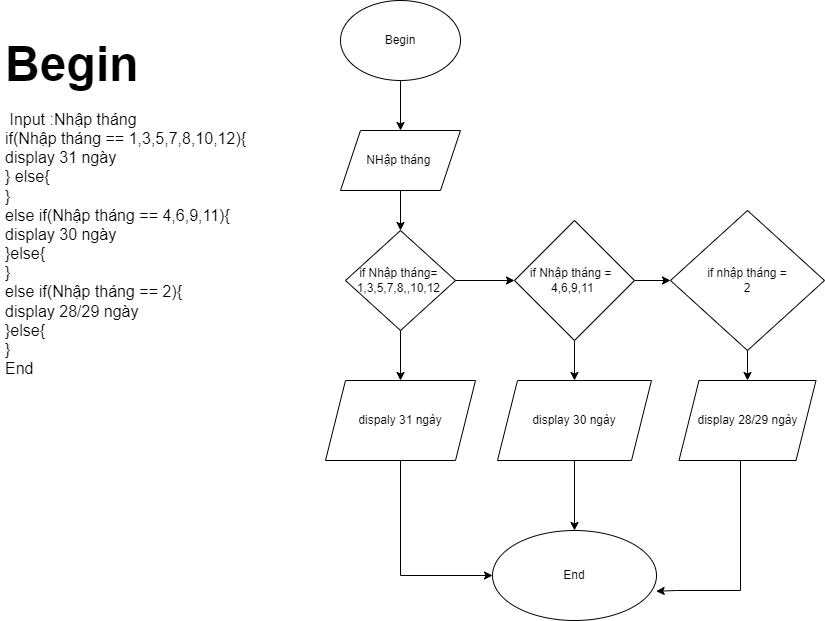

The diagram above was exported from draw.io. Its source (the exported page's mxGraphModel, read from the mxfile embedded in the PNG):
<mxGraphModel dx="2629" dy="702" grid="1" gridSize="10" guides="1" tooltips="1" connect="1" arrows="1" fold="1" page="1" pageScale="1" pageWidth="827" pageHeight="1169" math="0" shadow="0">
  <root>
    <mxCell id="0" />
    <mxCell id="1" parent="0" />
    <mxCell id="Cp7pY1WaHjOGIRFxgHd1-18" value="" style="edgeStyle=orthogonalEdgeStyle;rounded=0;orthogonalLoop=1;jettySize=auto;html=1;" edge="1" parent="1" source="Cp7pY1WaHjOGIRFxgHd1-16" target="Cp7pY1WaHjOGIRFxgHd1-17">
      <mxGeometry relative="1" as="geometry" />
    </mxCell>
    <mxCell id="Cp7pY1WaHjOGIRFxgHd1-16" value="Begin" style="ellipse;whiteSpace=wrap;html=1;" vertex="1" parent="1">
      <mxGeometry x="240" y="100" width="120" height="80" as="geometry" />
    </mxCell>
    <mxCell id="Cp7pY1WaHjOGIRFxgHd1-20" value="" style="edgeStyle=orthogonalEdgeStyle;rounded=0;orthogonalLoop=1;jettySize=auto;html=1;" edge="1" parent="1" source="Cp7pY1WaHjOGIRFxgHd1-17" target="Cp7pY1WaHjOGIRFxgHd1-19">
      <mxGeometry relative="1" as="geometry" />
    </mxCell>
    <mxCell id="Cp7pY1WaHjOGIRFxgHd1-17" value="NHập tháng&amp;nbsp;" style="shape=parallelogram;perimeter=parallelogramPerimeter;whiteSpace=wrap;html=1;fixedSize=1;" vertex="1" parent="1">
      <mxGeometry x="240" y="230" width="120" height="60" as="geometry" />
    </mxCell>
    <mxCell id="Cp7pY1WaHjOGIRFxgHd1-26" value="" style="edgeStyle=orthogonalEdgeStyle;rounded=0;orthogonalLoop=1;jettySize=auto;html=1;" edge="1" parent="1" source="Cp7pY1WaHjOGIRFxgHd1-19" target="Cp7pY1WaHjOGIRFxgHd1-25">
      <mxGeometry relative="1" as="geometry" />
    </mxCell>
    <mxCell id="Cp7pY1WaHjOGIRFxgHd1-35" value="" style="edgeStyle=orthogonalEdgeStyle;rounded=0;orthogonalLoop=1;jettySize=auto;html=1;" edge="1" parent="1" source="Cp7pY1WaHjOGIRFxgHd1-19" target="Cp7pY1WaHjOGIRFxgHd1-34">
      <mxGeometry relative="1" as="geometry" />
    </mxCell>
    <mxCell id="Cp7pY1WaHjOGIRFxgHd1-19" value="if Nhập tháng=&amp;nbsp;&lt;br&gt;1,3,5,7,8,,10,12&amp;nbsp;" style="rhombus;whiteSpace=wrap;html=1;" vertex="1" parent="1">
      <mxGeometry x="245" y="330" width="110" height="100" as="geometry" />
    </mxCell>
    <mxCell id="Cp7pY1WaHjOGIRFxgHd1-30" value="" style="edgeStyle=orthogonalEdgeStyle;rounded=0;orthogonalLoop=1;jettySize=auto;html=1;" edge="1" parent="1" source="Cp7pY1WaHjOGIRFxgHd1-25" target="Cp7pY1WaHjOGIRFxgHd1-29">
      <mxGeometry relative="1" as="geometry" />
    </mxCell>
    <mxCell id="Cp7pY1WaHjOGIRFxgHd1-37" value="" style="edgeStyle=orthogonalEdgeStyle;rounded=0;orthogonalLoop=1;jettySize=auto;html=1;" edge="1" parent="1" source="Cp7pY1WaHjOGIRFxgHd1-25" target="Cp7pY1WaHjOGIRFxgHd1-36">
      <mxGeometry relative="1" as="geometry" />
    </mxCell>
    <mxCell id="Cp7pY1WaHjOGIRFxgHd1-25" value="if Nhập tháng =&amp;nbsp;&amp;nbsp;&lt;br&gt;4,6,9,11&amp;nbsp;" style="rhombus;whiteSpace=wrap;html=1;" vertex="1" parent="1">
      <mxGeometry x="414" y="320" width="120" height="120" as="geometry" />
    </mxCell>
    <mxCell id="Cp7pY1WaHjOGIRFxgHd1-39" value="" style="edgeStyle=orthogonalEdgeStyle;rounded=0;orthogonalLoop=1;jettySize=auto;html=1;" edge="1" parent="1" source="Cp7pY1WaHjOGIRFxgHd1-29" target="Cp7pY1WaHjOGIRFxgHd1-38">
      <mxGeometry relative="1" as="geometry" />
    </mxCell>
    <mxCell id="Cp7pY1WaHjOGIRFxgHd1-29" value="if nhập tháng =&lt;br&gt;2" style="rhombus;whiteSpace=wrap;html=1;" vertex="1" parent="1">
      <mxGeometry x="570" y="310" width="154" height="140" as="geometry" />
    </mxCell>
    <mxCell id="Cp7pY1WaHjOGIRFxgHd1-42" style="edgeStyle=orthogonalEdgeStyle;rounded=0;orthogonalLoop=1;jettySize=auto;html=1;" edge="1" parent="1" source="Cp7pY1WaHjOGIRFxgHd1-34" target="Cp7pY1WaHjOGIRFxgHd1-40">
      <mxGeometry relative="1" as="geometry">
        <Array as="points">
          <mxPoint x="300" y="675" />
        </Array>
      </mxGeometry>
    </mxCell>
    <mxCell id="Cp7pY1WaHjOGIRFxgHd1-34" value="dispaly 31 ngày" style="shape=parallelogram;perimeter=parallelogramPerimeter;whiteSpace=wrap;html=1;fixedSize=1;" vertex="1" parent="1">
      <mxGeometry x="225" y="480" width="150" height="80" as="geometry" />
    </mxCell>
    <mxCell id="Cp7pY1WaHjOGIRFxgHd1-41" value="" style="edgeStyle=orthogonalEdgeStyle;rounded=0;orthogonalLoop=1;jettySize=auto;html=1;" edge="1" parent="1" source="Cp7pY1WaHjOGIRFxgHd1-36" target="Cp7pY1WaHjOGIRFxgHd1-40">
      <mxGeometry relative="1" as="geometry" />
    </mxCell>
    <mxCell id="Cp7pY1WaHjOGIRFxgHd1-36" value="display 30 ngày" style="shape=parallelogram;perimeter=parallelogramPerimeter;whiteSpace=wrap;html=1;fixedSize=1;" vertex="1" parent="1">
      <mxGeometry x="397" y="480" width="154" height="80" as="geometry" />
    </mxCell>
    <mxCell id="Cp7pY1WaHjOGIRFxgHd1-43" style="edgeStyle=orthogonalEdgeStyle;rounded=0;orthogonalLoop=1;jettySize=auto;html=1;entryX=0.998;entryY=0.675;entryDx=0;entryDy=0;entryPerimeter=0;" edge="1" parent="1" source="Cp7pY1WaHjOGIRFxgHd1-38" target="Cp7pY1WaHjOGIRFxgHd1-40">
      <mxGeometry relative="1" as="geometry">
        <Array as="points">
          <mxPoint x="640" y="690" />
          <mxPoint x="576" y="690" />
        </Array>
      </mxGeometry>
    </mxCell>
    <mxCell id="Cp7pY1WaHjOGIRFxgHd1-38" value="display 28/29 ngày" style="shape=parallelogram;perimeter=parallelogramPerimeter;whiteSpace=wrap;html=1;fixedSize=1;" vertex="1" parent="1">
      <mxGeometry x="578.5" y="480" width="137" height="80" as="geometry" />
    </mxCell>
    <mxCell id="Cp7pY1WaHjOGIRFxgHd1-40" value="End" style="ellipse;whiteSpace=wrap;html=1;" vertex="1" parent="1">
      <mxGeometry x="392" y="630" width="164" height="90" as="geometry" />
    </mxCell>
    <mxCell id="Cp7pY1WaHjOGIRFxgHd1-45" value="&lt;h1&gt;&lt;font style=&quot;font-size: 48px;&quot;&gt;Begin&lt;/font&gt;&lt;/h1&gt;&lt;div&gt;&lt;font size=&quot;3&quot; style=&quot;&quot;&gt;&amp;nbsp;Input :Nhập tháng&amp;nbsp;&lt;/font&gt;&lt;/div&gt;&lt;div&gt;&lt;span style=&quot;background-color: initial;&quot;&gt;&lt;font size=&quot;3&quot;&gt;if(Nhập tháng == 1,3,5,7,8,10,12){&lt;/font&gt;&lt;/span&gt;&lt;/div&gt;&lt;div&gt;&lt;font size=&quot;3&quot;&gt;display 31 ngày&lt;/font&gt;&lt;/div&gt;&lt;div&gt;&lt;font size=&quot;3&quot;&gt;&lt;span style=&quot;background-color: initial;&quot;&gt;}&lt;/span&gt;&lt;span style=&quot;background-color: initial;&quot;&gt;&amp;nbsp;else{&lt;/span&gt;&lt;/font&gt;&lt;/div&gt;&lt;div&gt;&lt;span style=&quot;background-color: initial;&quot;&gt;&lt;font size=&quot;3&quot;&gt;}&lt;/font&gt;&lt;/span&gt;&lt;/div&gt;&lt;div&gt;&lt;font size=&quot;3&quot;&gt;else if(Nhập tháng == 4,6,9,11){&lt;/font&gt;&lt;/div&gt;&lt;div&gt;&lt;font size=&quot;3&quot;&gt;display 30 ngày&lt;/font&gt;&lt;/div&gt;&lt;div&gt;&lt;font size=&quot;3&quot;&gt;}else{&lt;/font&gt;&lt;/div&gt;&lt;div&gt;&lt;font size=&quot;3&quot;&gt;}&lt;/font&gt;&lt;/div&gt;&lt;div&gt;&lt;font size=&quot;3&quot;&gt;else if(Nhập tháng == 2&lt;span style=&quot;background-color: initial;&quot;&gt;){&lt;/span&gt;&lt;/font&gt;&lt;/div&gt;&lt;div&gt;&lt;span style=&quot;background-color: initial;&quot;&gt;&lt;font size=&quot;3&quot;&gt;display 28/29 ngày&lt;/font&gt;&lt;/span&gt;&lt;/div&gt;&lt;div&gt;&lt;span style=&quot;background-color: initial;&quot;&gt;&lt;font size=&quot;3&quot;&gt;}else{&lt;/font&gt;&lt;/span&gt;&lt;/div&gt;&lt;div&gt;&lt;span style=&quot;background-color: initial;&quot;&gt;&lt;font size=&quot;3&quot;&gt;}&lt;/font&gt;&lt;/span&gt;&lt;/div&gt;&lt;div&gt;&lt;span style=&quot;background-color: initial;&quot;&gt;&lt;font size=&quot;3&quot;&gt;End&lt;/font&gt;&lt;/span&gt;&lt;/div&gt;&lt;div&gt;&lt;br&gt;&lt;/div&gt;" style="text;html=1;strokeColor=none;fillColor=none;spacing=5;spacingTop=-20;whiteSpace=wrap;overflow=hidden;rounded=0;" vertex="1" parent="1">
      <mxGeometry x="-100" y="130" width="350" height="480" as="geometry" />
    </mxCell>
  </root>
</mxGraphModel>